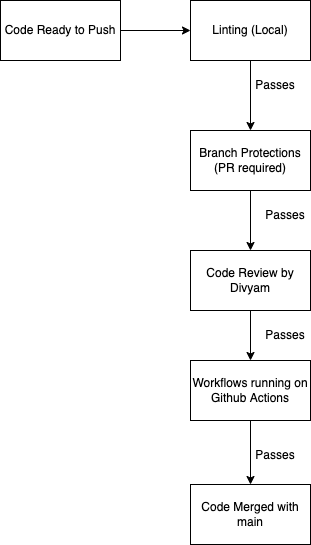

The diagram above was exported from draw.io. Its source (the exported page's mxGraphModel, read from the mxfile embedded in the PNG):
<mxGraphModel dx="596" dy="568" grid="1" gridSize="10" guides="1" tooltips="1" connect="1" arrows="1" fold="1" page="1" pageScale="1" pageWidth="827" pageHeight="1169" math="0" shadow="0">
  <root>
    <mxCell id="0" />
    <mxCell id="1" parent="0" />
    <mxCell id="2" value="Code Ready to Push" style="rounded=0;whiteSpace=wrap;html=1;" parent="1" vertex="1">
      <mxGeometry x="90" y="100" width="120" height="60" as="geometry" />
    </mxCell>
    <mxCell id="3" value="Linting (Local)" style="rounded=0;whiteSpace=wrap;html=1;" parent="1" vertex="1">
      <mxGeometry x="280" y="100" width="120" height="60" as="geometry" />
    </mxCell>
    <mxCell id="4" value="Branch Protections (PR required)" style="rounded=0;whiteSpace=wrap;html=1;" parent="1" vertex="1">
      <mxGeometry x="280" y="230" width="120" height="60" as="geometry" />
    </mxCell>
    <mxCell id="5" value="Code Review by Divyam" style="rounded=0;whiteSpace=wrap;html=1;" parent="1" vertex="1">
      <mxGeometry x="280" y="350" width="120" height="60" as="geometry" />
    </mxCell>
    <mxCell id="6" value="Workflows running on Github Actions" style="rounded=0;whiteSpace=wrap;html=1;" parent="1" vertex="1">
      <mxGeometry x="280" y="460" width="120" height="60" as="geometry" />
    </mxCell>
    <mxCell id="7" value="Code Merged with main" style="rounded=0;whiteSpace=wrap;html=1;" parent="1" vertex="1">
      <mxGeometry x="280" y="584" width="120" height="60" as="geometry" />
    </mxCell>
    <mxCell id="8" value="" style="endArrow=classic;html=1;exitX=1;exitY=0.5;exitDx=0;exitDy=0;entryX=0;entryY=0.5;entryDx=0;entryDy=0;" parent="1" source="2" target="3" edge="1">
      <mxGeometry width="50" height="50" relative="1" as="geometry">
        <mxPoint x="210" y="160" as="sourcePoint" />
        <mxPoint x="260" y="110" as="targetPoint" />
      </mxGeometry>
    </mxCell>
    <mxCell id="9" value="" style="endArrow=classic;html=1;exitX=0.5;exitY=1;exitDx=0;exitDy=0;entryX=0.5;entryY=0;entryDx=0;entryDy=0;" parent="1" source="3" target="4" edge="1">
      <mxGeometry width="50" height="50" relative="1" as="geometry">
        <mxPoint x="220" y="140" as="sourcePoint" />
        <mxPoint x="290" y="140" as="targetPoint" />
      </mxGeometry>
    </mxCell>
    <mxCell id="10" value="" style="endArrow=classic;html=1;exitX=0.5;exitY=1;exitDx=0;exitDy=0;entryX=0.5;entryY=0;entryDx=0;entryDy=0;" parent="1" source="4" target="5" edge="1">
      <mxGeometry width="50" height="50" relative="1" as="geometry">
        <mxPoint x="350.0000000000001" y="170" as="sourcePoint" />
        <mxPoint x="350.0000000000001" y="240" as="targetPoint" />
      </mxGeometry>
    </mxCell>
    <mxCell id="11" value="" style="endArrow=classic;html=1;exitX=0.5;exitY=1;exitDx=0;exitDy=0;entryX=0.5;entryY=0;entryDx=0;entryDy=0;" parent="1" source="5" target="6" edge="1">
      <mxGeometry width="50" height="50" relative="1" as="geometry">
        <mxPoint x="350.0000000000001" y="300" as="sourcePoint" />
        <mxPoint x="350.0000000000001" y="360" as="targetPoint" />
      </mxGeometry>
    </mxCell>
    <mxCell id="12" value="" style="endArrow=classic;html=1;exitX=0.5;exitY=1;exitDx=0;exitDy=0;entryX=0.5;entryY=0;entryDx=0;entryDy=0;" parent="1" source="6" target="7" edge="1">
      <mxGeometry width="50" height="50" relative="1" as="geometry">
        <mxPoint x="360.0000000000001" y="310" as="sourcePoint" />
        <mxPoint x="360.0000000000001" y="370" as="targetPoint" />
      </mxGeometry>
    </mxCell>
    <mxCell id="14" value="Passes" style="text;html=1;strokeColor=none;fillColor=none;align=center;verticalAlign=middle;whiteSpace=wrap;rounded=0;" vertex="1" parent="1">
      <mxGeometry x="350" y="180" width="30" height="10" as="geometry" />
    </mxCell>
    <mxCell id="15" value="Passes" style="text;html=1;strokeColor=none;fillColor=none;align=center;verticalAlign=middle;whiteSpace=wrap;rounded=0;" vertex="1" parent="1">
      <mxGeometry x="360" y="310" width="30" height="10" as="geometry" />
    </mxCell>
    <mxCell id="16" value="Passes" style="text;html=1;strokeColor=none;fillColor=none;align=center;verticalAlign=middle;whiteSpace=wrap;rounded=0;" vertex="1" parent="1">
      <mxGeometry x="360" y="430" width="30" height="10" as="geometry" />
    </mxCell>
    <mxCell id="17" value="Passes" style="text;html=1;strokeColor=none;fillColor=none;align=center;verticalAlign=middle;whiteSpace=wrap;rounded=0;" vertex="1" parent="1">
      <mxGeometry x="350" y="550" width="30" height="10" as="geometry" />
    </mxCell>
  </root>
</mxGraphModel>